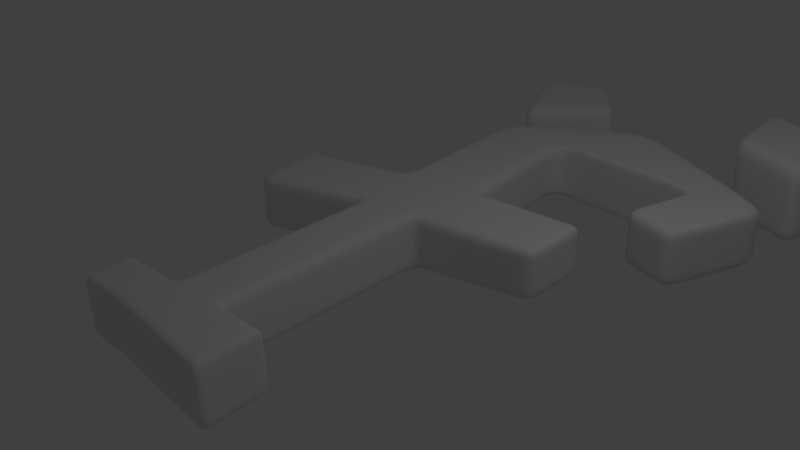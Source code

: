 # Source: f.blend  (saved by Blender 2.61.0; exported with 4.5.12 LTS)
import bpy
from mathutils import Matrix  # noqa: F401  (used for matrix-valued properties, if any)

bpy.ops.wm.read_factory_settings(use_empty=True)
scene = bpy.context.scene
scene.name = 'Scene'

# ---- collections
col_collection_1 = bpy.data.collections.new('Collection 1'); scene.collection.children.link(col_collection_1)

# ---- world
world_world = bpy.data.worlds.new('World'); scene.world = world_world
world_world.color = (0.05088, 0.05088, 0.05088)
world_world.use_sun_shadow = False
world_world.sun_shadow_jitter_overblur = 0.0
world_world.cycles.sampling_method = 'MANUAL'
world_world.cycles.sample_map_resolution = 256

# ---- cameras
cam_camera = bpy.data.cameras.new('Camera')
cam_camera.clip_end = 100.0
cam_camera.lens = 35.0
cam_camera.sensor_width = 32.0
cam_camera.sensor_height = 18.0
cam_camera.ortho_scale = 7.314
cam_camera.dof.focus_distance = 0.0
cam_camera.dof.aperture_fstop = 128.0

# ---- lights
light_lamp = bpy.data.lights.new('Lamp', 'POINT')
light_lamp.transmission_factor = 0.0
light_lamp.cutoff_distance = 30.0
light_lamp.energy = 100.0
light_lamp.shadow_buffer_clip_start = 1.001
light_lamp.shadow_soft_size = 1.0
light_lamp.shadow_maximum_resolution = 0.006
light_lamp.use_absolute_resolution = True
light_lamp.cycles.use_multiple_importance_sampling = False

# ---- meshes
me_plane = bpy.data.meshes.new('Plane')
me_plane.from_pydata([(-2.785, -1.107, -2.853), (-1.077, -1.101, -2.726), (-1.393, -1.101, 2.805), (-4.486, -1.101, 1.82), (-4.961, -1.101, 4.052), (-1.867, -1.101, 4.912), (-2.499, -1.101, 10.02), (1.083, -1.101, 12.29), (6.245, -1.101, 9.653), (5.244, -1.101, 6.703), (3.716, -1.101, 7.125), (4.243, -1.101, 9.284), (-0.1601, -1.101, 9.491), (0.4505, -1.101, 5.386), (3.409, -1.195, 5.78), (3.47, -1.195, 3.784), (0.2398, -1.101, 3.121), (0.5032, -1.101, -2.568), (1.851, -1.09, -2.481), (2.013, -1.078, -4.218), (-2.638, -1.101, -4.134), (-1.037, -1.101, -4.09), (0.5571, -1.101, -4.172), (0.5571, -2.679, -4.172), (-1.037, -2.679, -4.09), (-2.638, -2.679, -4.134), (2.016, -2.657, -4.228), (1.854, -2.668, -2.491), (0.5032, -2.679, -2.568), (0.2398, -2.679, 3.121), (3.47, -2.585, 3.784), (3.409, -2.585, 5.78), (0.4505, -2.679, 5.386), (-0.1601, -2.679, 9.491), (4.243, -2.679, 9.284), (3.716, -2.679, 7.125), (5.244, -2.679, 6.703), (6.245, -2.679, 9.653), (1.083, -2.679, 12.29), (-2.499, -2.679, 10.02), (-1.867, -2.679, 4.912), (-4.961, -2.679, 4.052), (-4.486, -2.679, 1.82), (-1.393, -2.679, 2.805), (-1.077, -2.679, -2.726), (-2.785, -2.686, -2.853), (-0.3473, -2.949, 12.58), (-1.906, -2.98, 14.41), (-4.095, -2.914, 13.83), (-2.549, -2.837, 10.71), (3.576, -3.328, 15.02), (6.631, -3.347, 13.35), (6.182, -3.232, 11.12), (3.888, -3.21, 12.11), (3.943, -0.955, 12.19), (6.237, -0.9777, 11.19), (6.686, -1.092, 13.42), (3.63, -1.073, 15.09), (-2.508, -0.8708, 10.78), (-4.054, -0.9474, 13.9), (-1.865, -1.014, 14.48), (-0.306, -0.9823, 12.65), (-2.939, -1.101, 2.313), (-3.414, -1.101, 4.482), (1.93, -1.148, 5.583), (1.855, -1.148, 3.452), (1.855, -2.632, 3.452), (1.93, -2.632, 5.583), (-3.414, -2.679, 4.482), (-2.939, -2.679, 2.313), (-2.166, -1.101, 2.559), (-2.641, -1.101, 4.697), (1.19, -1.124, 5.485), (1.047, -1.124, 3.287), (1.047, -2.656, 3.287), (1.19, -2.656, 5.485), (-2.641, -2.679, 4.697), (-2.166, -2.679, 2.559), (-1.235, -1.101, 0.03957), (0.3715, -1.101, 0.2766), (0.3715, -2.679, 0.2766), (-1.235, -2.679, 0.03957), (-1.156, -1.101, -1.343), (0.4373, -1.101, -1.146), (0.4373, -2.679, -1.146), (-1.156, -2.679, -1.343), (-1.931, -1.104, -2.789), (1.177, -1.095, -2.524), (-1.837, -1.101, -4.112), (1.285, -1.09, -4.195), (1.287, -2.668, -4.2), (-1.837, -2.679, -4.112), (1.179, -2.674, -2.529), (-1.931, -2.683, -2.789), (-1.504, -1.102, -2.758), (0.8402, -1.098, -2.546), (-1.437, -1.101, -4.101), (0.9212, -1.095, -4.183), (0.9218, -2.674, -4.186), (-1.437, -2.679, -4.101), (0.8409, -2.677, -2.549), (-1.504, -2.681, -2.758)], [], [(6, 8, 7), (6, 12, 11, 8), (8, 11, 10, 9), (5, 13, 12, 6), (2, 16, 13, 5), (1, 21, 22, 17), (21, 24, 23, 22), (0, 45, 25, 20), (19, 26, 27, 18), (15, 30, 31, 14), (13, 32, 33, 12), (12, 33, 34, 11), (11, 34, 35, 10), (10, 35, 36, 9), (9, 36, 37, 8), (8, 37, 38, 7), (7, 38, 39, 6), (6, 39, 40, 5), (4, 41, 42, 3), (37, 39, 38), (34, 33, 39, 37), (35, 34, 37, 36), (33, 32, 40, 39), (32, 29, 43, 40), (23, 24, 44, 28), (47, 46, 49, 48), (50, 51, 52, 53), (50, 53, 54, 57), (53, 52, 55, 54), (52, 51, 56, 55), (51, 50, 57, 56), (49, 46, 61, 58), (48, 49, 58, 59), (47, 48, 59, 60), (46, 47, 60, 61), (58, 61, 60, 59), (55, 56, 57, 54), (62, 63, 4, 3), (64, 65, 15, 14), (65, 66, 30, 15), (14, 31, 67, 64), (63, 68, 41, 4), (3, 42, 69, 62), (42, 41, 68, 69), (31, 30, 66, 67), (2, 5, 71, 70), (70, 71, 63, 62), (13, 16, 73, 72), (72, 73, 65, 64), (16, 29, 74, 73), (73, 74, 66, 65), (64, 67, 75, 72), (72, 75, 32, 13), (5, 40, 76, 71), (71, 76, 68, 63), (62, 69, 77, 70), (70, 77, 43, 2), (69, 68, 76, 77), (77, 76, 40, 43), (67, 66, 74, 75), (75, 74, 29, 32), (78, 79, 16, 2), (79, 80, 29, 16), (2, 43, 81, 78), (43, 29, 80, 81), (1, 17, 83, 82), (82, 83, 79, 78), (17, 28, 84, 83), (83, 84, 80, 79), (78, 81, 85, 82), (82, 85, 44, 1), (81, 80, 84, 85), (85, 84, 28, 44), (0, 20, 88, 86), (87, 89, 19, 18), (89, 90, 26, 19), (20, 25, 91, 88), (18, 27, 92, 87), (45, 0, 86, 93), (93, 91, 25, 45), (27, 26, 90, 92), (86, 88, 96, 94), (94, 96, 21, 1), (17, 22, 97, 95), (95, 97, 89, 87), (22, 23, 98, 97), (97, 98, 90, 89), (88, 91, 99, 96), (96, 99, 24, 21), (87, 92, 100, 95), (95, 100, 28, 17), (1, 44, 101, 94), (94, 101, 93, 86), (44, 24, 99, 101), (101, 99, 91, 93), (92, 90, 98, 100), (100, 98, 23, 28)])
me_plane.polygons.foreach_set('use_smooth', [True] * 97)
me_plane.use_remesh_preserve_volume = False
me_plane.use_remesh_preserve_attributes = False
me_plane.use_mirror_vertex_groups = False
me_plane.update()

# ---- objects
ob_plane = bpy.data.objects.new('Plane', me_plane)
ob_empty = bpy.data.objects.new('Empty', None)
ob_lamp = bpy.data.objects.new('Lamp', light_lamp)
ob_camera = bpy.data.objects.new('Camera', cam_camera)

# ---- transforms, parenting, visibility, modifiers, constraints
ob_plane.location = (0.1388, -1.15, -0.8796)
ob_plane.rotation_euler = (-1.57, -2.22e-16, 2.219e-16)
ob_plane.scale = (0.515, 0.515, 0.515)
ob_plane.lineart.crease_threshold = 0.0
_m = ob_plane.modifiers.new('Subsurf', 'SUBSURF')
_m.uv_smooth = 'PRESERVE_CORNERS'
_m.quality = 2
_m.subdivision_type = 'SIMPLE'
_m.levels = 0
_m.show_only_control_edges = False
_m = ob_plane.modifiers.new('Subsurf.001', 'SUBSURF')
_m.uv_smooth = 'PRESERVE_CORNERS'
_m.quality = 2
_m.show_only_control_edges = False
_m.use_creases = False
ob_empty.location = (0.0, 0.0, 0.0)
ob_empty.empty_image_offset = (0.0, 0.0)
ob_empty.lineart.crease_threshold = 0.0
ob_lamp.location = (4.076, 1.005, 5.904)
ob_lamp.rotation_euler = (0.6503, 0.05522, 1.866)
ob_lamp.lock_rotations_4d = False
ob_lamp.empty_display_type = 'ARROWS'
ob_lamp.color = (0.0, 0.0, 0.0, 0.0)
ob_lamp.lineart.crease_threshold = 0.0
ob_camera.location = (7.481, -6.508, 5.344)
ob_camera.rotation_euler = (1.109, 0.01082, 0.8149)
ob_camera.lock_rotations_4d = False
ob_camera.empty_display_type = 'ARROWS'
ob_camera.color = (0.0, 0.0, 0.0, 0.0)
ob_camera.display_type = 'WIRE'
ob_camera.lineart.crease_threshold = 0.0

# ---- collection membership
col_collection_1.objects.link(ob_plane)
col_collection_1.objects.link(ob_empty)
col_collection_1.objects.link(ob_lamp)
col_collection_1.objects.link(ob_camera)

# ---- scene / render settings (as saved in the file)
scene.camera = ob_camera
scene.frame_start = 1; scene.frame_end = 250; scene.frame_set(1)
scene.render.engine = 'BLENDER_EEVEE_NEXT'
scene.render.image_settings.color_mode = 'RGB'
scene.render.image_settings.compression = 90
scene.render.resolution_percentage = 50
scene.render.dither_intensity = 0.0
scene.render.bake_margin = 2
scene.render.bake_bias = 0.0
scene.cycles.use_denoising = False
scene.cycles.samples = 10
scene.cycles.sampling_pattern = 'TABULATED_SOBOL'
scene.cycles.light_sampling_threshold = 0.0
scene.cycles.use_adaptive_sampling = False
scene.cycles.use_light_tree = False
scene.cycles.blur_glossy = 0.0
scene.cycles.volume_bounces = 1
scene.cycles.pixel_filter_type = 'GAUSSIAN'
scene.cycles.sample_clamp_indirect = 0.0
scene.view_settings.view_transform = 'Standard'
bpy.context.view_layer.update()
